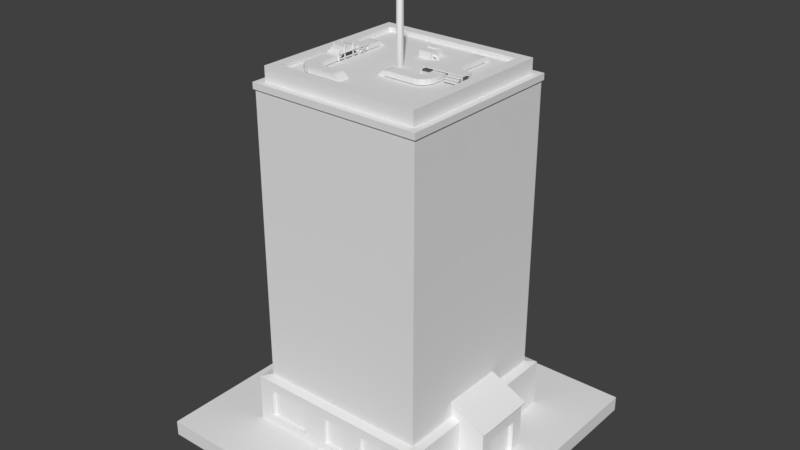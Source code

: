 # Source: Building_Office_Headquarters.blend  (saved by Blender 2.78.0; exported with 4.5.12 LTS)
import bpy
from mathutils import Matrix  # noqa: F401  (used for matrix-valued properties, if any)

bpy.ops.wm.read_factory_settings(use_empty=True)
scene = bpy.context.scene
scene.name = 'Scene'

# ---- collections
col_collection_1 = bpy.data.collections.new('Collection 1'); scene.collection.children.link(col_collection_1)

# ---- materials (node trees are filled in below, after node groups)
mat_concrete_01 = bpy.data.materials.new('Concrete_01')
mat_concrete_01.alpha_threshold = 0.0
mat_concrete_01.use_transparent_shadow = False
mat_concrete_01.roughness = 0.5
mat_duct_01 = bpy.data.materials.new('Duct_01')
mat_duct_01.alpha_threshold = 0.0
mat_duct_01.use_transparent_shadow = False
mat_duct_01.roughness = 0.5
mat_window_clean = bpy.data.materials.new('Window_Clean')
mat_window_clean.alpha_threshold = 0.0
mat_window_clean.use_transparent_shadow = False
mat_window_clean.roughness = 0.5
mat_roof_red = bpy.data.materials.new('Roof_Red')
mat_roof_red.alpha_threshold = 0.0
mat_roof_red.use_transparent_shadow = False
mat_roof_red.roughness = 0.5
mat_marble = bpy.data.materials.new('Marble')
mat_marble.alpha_threshold = 0.0
mat_marble.use_transparent_shadow = False
mat_marble.roughness = 0.5
mat_black_01 = bpy.data.materials.new('Black_01')
mat_black_01.alpha_threshold = 0.0
mat_black_01.use_transparent_shadow = False
mat_black_01.roughness = 0.5
mat_door_01 = bpy.data.materials.new('Door_01')
mat_door_01.alpha_threshold = 0.0
mat_door_01.use_transparent_shadow = False
mat_door_01.roughness = 0.5
mat_grey_01 = bpy.data.materials.new('Grey_01')
mat_grey_01.alpha_threshold = 0.0
mat_grey_01.use_transparent_shadow = False
mat_grey_01.roughness = 0.5
mat_grey_02 = bpy.data.materials.new('Grey_02')
mat_grey_02.alpha_threshold = 0.0
mat_grey_02.use_transparent_shadow = False
mat_grey_02.roughness = 0.5
mat_grey_03 = bpy.data.materials.new('Grey_03')
mat_grey_03.alpha_threshold = 0.0
mat_grey_03.use_transparent_shadow = False
mat_grey_03.roughness = 0.5

# ---- material node trees

# ---- world
world_world = bpy.data.worlds.new('World'); scene.world = world_world
world_world.color = (0.05088, 0.05088, 0.05088)
world_world.use_sun_shadow = False
world_world.sun_shadow_jitter_overblur = 0.0
world_world.cycles.sampling_method = 'MANUAL'

# ---- meshes
me_plane_001 = bpy.data.meshes.new('Plane.001')
me_plane_001.from_pydata([(-1.0, -1.0, 0.0), (1.0, -1.0, 0.0), (-1.0, 1.0, 0.0), (1.0, 1.0, 0.0), (-1.0, 1.0, -0.1), (-1.0, -1.0, -0.1), (1.0, -1.0, -0.1), (1.0, 1.0, -0.1)], [], [(0, 1, 3, 2), (2, 4, 5, 0), (3, 7, 4, 2), (0, 5, 6, 1), (1, 6, 7, 3)])
me_plane_001.materials.append(mat_concrete_01)
me_plane_001.use_remesh_preserve_volume = False
me_plane_001.use_remesh_preserve_attributes = False
me_plane_001.use_mirror_vertex_groups = False
me_plane_001.update()
me_cube_008 = bpy.data.meshes.new('Cube.008')
me_cube_008.from_pydata([(-1.117, -6.259, -1.526), (-1.117, -6.259, -0.5866), (-1.117, 6.259, -1.526), (-1.117, 6.259, -0.5866), (1.117, -6.259, -1.526), (1.117, -6.259, -0.5866), (1.117, 6.259, -1.526), (1.117, 6.259, -0.5866), (-1.117, 7.249, -0.9843), (-1.117, 6.76, -1.786), (1.117, 6.76, -1.786), (1.117, 7.249, -0.9843), (-1.117, 8.193, -2.07), (-1.117, 7.282, -2.296), (1.117, 7.282, -2.296), (1.117, 8.193, -2.07), (1.117, 6.754, -0.6793), (-1.117, 6.754, -0.6793), (-1.117, 6.509, -1.55), (1.117, 6.509, -1.55), (1.117, 7.613, -1.295), (-1.117, 7.613, -1.295), (-1.117, 6.961, -1.875), (1.117, 6.961, -1.875), (-1.135, -6.398, -1.526), (-1.135, -6.398, -0.5866), (0.4445, -7.977, -0.5866), (0.4445, -7.977, -1.526), (-1.248, -6.498, -1.526), (-1.248, -6.498, -0.5866), (-1.248, -8.731, -0.5866), (-1.248, -8.731, -1.526), (-6.605, -6.498, -1.526), (-6.605, -6.498, -0.5866), (-6.605, -8.731, -0.5866), (-6.605, -8.731, -1.526), (-1.126, -6.328, -1.526), (-1.126, -6.328, -0.5866), (0.8997, -7.225, -1.526), (0.8997, -7.225, -0.5866), (-1.191, -6.448, -0.5866), (-0.3375, -8.558, -0.5866), (-0.3375, -8.558, -1.526), (-1.191, -6.448, -1.526), (-7.432, -6.498, -1.873), (-7.973, -6.498, -1.106), (-7.973, -8.731, -1.106), (-7.432, -8.731, -1.873), (-8.9, -8.731, -2.042), (-8.237, -8.731, -2.707), (-8.237, -6.498, -2.707), (-8.9, -6.498, -2.042), (-7.018, -8.731, -1.533), (-7.018, -6.498, -1.533), (-7.289, -6.498, -0.6804), (-7.289, -8.731, -0.6804), (-7.729, -6.498, -2.286), (-8.315, -6.498, -1.557), (-7.729, -8.731, -2.286), (-8.315, -8.731, -1.557), (-17.21, -13.03, -1.526), (-17.21, -13.03, -0.5866), (-12.29, -13.03, -1.526), (-12.29, -13.03, -0.5866), (-17.21, -15.26, -1.526), (-17.21, -15.26, -0.5866), (-12.29, -15.26, -1.526), (-12.29, -15.26, -0.5866), (-11.3, -13.03, -0.9843), (-11.79, -13.03, -1.786), (-11.79, -15.26, -1.786), (-11.3, -15.26, -0.9843), (-10.36, -13.03, -2.07), (-11.27, -13.03, -2.296), (-11.27, -15.26, -2.296), (-10.36, -15.26, -2.07), (-11.8, -15.26, -0.6793), (-11.8, -13.03, -0.6793), (-12.04, -13.03, -1.55), (-12.04, -15.26, -1.55), (-10.94, -15.26, -1.295), (-10.94, -13.03, -1.295), (-11.59, -13.03, -1.875), (-11.59, -15.26, -1.875), (-17.35, -13.01, -1.526), (-17.35, -13.01, -0.5866), (-18.93, -14.59, -0.5866), (-18.93, -14.59, -1.526), (-17.45, -12.9, -1.526), (-17.45, -12.9, -0.5866), (-19.69, -12.9, -0.5866), (-19.69, -12.9, -1.526), (-17.45, 1.558, -1.526), (-17.45, 1.558, -0.5866), (-19.69, 1.558, -0.5866), (-19.69, 1.558, -1.526), (-17.28, -13.02, -1.526), (-17.28, -13.02, -0.5866), (-18.18, -15.05, -1.526), (-18.18, -15.05, -0.5866), (-17.4, -12.96, -0.5866), (-19.51, -13.81, -0.5866), (-19.51, -13.81, -1.526), (-17.4, -12.96, -1.526), (-17.45, 2.385, -1.873), (-17.45, 2.926, -1.106), (-19.69, 2.926, -1.106), (-19.69, 2.385, -1.873), (-19.69, 3.853, -2.042), (-19.69, 3.19, -2.707), (-17.45, 3.19, -2.707), (-17.45, 3.853, -2.042), (-19.69, 1.971, -1.533), (-17.45, 1.971, -1.533), (-17.45, 2.242, -0.6804), (-19.69, 2.242, -0.6804), (-17.45, 2.682, -2.286), (-17.45, 3.268, -1.557), (-19.69, 2.682, -2.286), (-19.69, 3.268, -1.557), (-19.69, -7.823, -1.321), (-19.69, -3.392, -1.266), (-17.45, -3.392, -1.266), (-17.45, -7.823, -1.321), (-17.45, -3.163, -0.3556), (-17.45, -8.076, -0.4163), (-19.69, -3.163, -0.3556), (-19.69, -8.076, -0.4163), (-19.69, -6.996, -0.7121), (-19.69, -6.482, -0.5382), (-19.69, -4.884, -0.5382), (-19.69, -4.19, -0.7134), (-17.45, -4.19, -0.7134), (-17.45, -4.884, -0.5382), (-17.45, -6.482, -0.5382), (-17.45, -6.996, -0.7121), (-17.45, -3.946, 0.1933), (-17.45, -4.884, 0.4009), (-17.45, -6.482, 0.4009), (-17.45, -7.37, 0.149), (-19.69, -3.946, 0.1933), (-19.69, -4.884, 0.4009), (-19.69, -6.482, 0.4009), (-19.69, -7.37, 0.149), (-17.45, -8.565, -1.526), (-17.45, -8.565, -0.5866), (-19.69, -8.565, -0.5866), (-19.69, -8.565, -1.526), (-19.69, -2.486, -1.526), (-17.45, -2.486, -1.526), (-17.45, -2.486, -0.5866), (-19.69, -2.486, -0.5866)], [], [(0, 1, 3, 2), (17, 16, 11, 8), (6, 7, 5, 4), (37, 36, 24, 25), (7, 3, 1, 5), (21, 20, 15, 12), (18, 17, 8, 9), (16, 19, 10, 11), (55, 54, 45, 46), (22, 21, 12, 13), (20, 23, 14, 15), (54, 53, 44, 45), (7, 6, 19, 16), (2, 3, 17, 18), (3, 7, 16, 17), (57, 56, 50, 51), (11, 10, 23, 20), (9, 8, 21, 22), (8, 11, 20, 21), (41, 40, 29, 30), (39, 37, 25, 26), (38, 39, 26, 27), (42, 41, 30, 31), (40, 43, 28, 29), (29, 28, 32, 33), (30, 29, 33, 34), (31, 30, 34, 35), (4, 5, 39, 38), (5, 1, 37, 39), (1, 0, 36, 37), (25, 24, 43, 40), (27, 26, 41, 42), (26, 25, 40, 41), (52, 55, 46, 47), (58, 59, 48, 49), (59, 57, 51, 48), (35, 34, 55, 52), (33, 32, 53, 54), (34, 33, 54, 55), (46, 45, 57, 59), (47, 46, 59, 58), (45, 44, 56, 57), (60, 61, 63, 62), (77, 76, 71, 68), (66, 67, 65, 64), (97, 96, 84, 85), (67, 63, 61, 65), (81, 80, 75, 72), (78, 77, 68, 69), (76, 79, 70, 71), (115, 114, 105, 106), (82, 81, 72, 73), (80, 83, 74, 75), (114, 113, 104, 105), (67, 66, 79, 76), (62, 63, 77, 78), (63, 67, 76, 77), (117, 116, 110, 111), (71, 70, 83, 80), (69, 68, 81, 82), (68, 71, 80, 81), (101, 100, 89, 90), (99, 97, 85, 86), (98, 99, 86, 87), (102, 101, 90, 91), (100, 103, 88, 89), (150, 149, 92, 93), (151, 150, 93, 94), (148, 151, 94, 95), (64, 65, 99, 98), (65, 61, 97, 99), (61, 60, 96, 97), (85, 84, 103, 100), (87, 86, 101, 102), (86, 85, 100, 101), (112, 115, 106, 107), (118, 119, 108, 109), (119, 117, 111, 108), (95, 94, 115, 112), (93, 92, 113, 114), (94, 93, 114, 115), (106, 105, 117, 119), (107, 106, 119, 118), (105, 104, 116, 117), (147, 146, 127, 120), (131, 140, 126, 121), (146, 145, 125, 127), (140, 136, 124, 126), (145, 144, 123, 125), (136, 132, 122, 124), (125, 123, 135, 139), (139, 135, 134, 138), (138, 134, 133, 137), (137, 133, 132, 136), (127, 125, 139, 143), (143, 139, 138, 142), (142, 138, 137, 141), (141, 137, 136, 140), (120, 127, 143, 128), (128, 143, 142, 129), (129, 142, 141, 130), (130, 141, 140, 131), (89, 88, 144, 145), (90, 89, 145, 146), (91, 90, 146, 147), (121, 126, 151, 148), (126, 124, 150, 151), (124, 122, 149, 150)])
me_cube_008.materials.append(mat_duct_01)
me_cube_008.use_remesh_preserve_volume = False
me_cube_008.use_remesh_preserve_attributes = False
me_cube_008.use_mirror_vertex_groups = False
me_cube_008.update()
me_plane = bpy.data.meshes.new('Plane')
me_plane.from_pydata([(0.3303, 1.042, 0.08772), (0.3303, 1.042, 0.1065), (0.3303, 1.117, 0.08772), (0.3303, 1.117, 0.1065), (0.9014, 1.042, 0.08772), (0.9014, 1.042, 0.1065), (0.9014, 1.117, 0.08772), (0.9014, 1.117, 0.1065), (0.9468, -0.3638, 0.7693), (1.436, -0.3638, 0.5437), (0.9468, 0.3638, 0.7693), (1.436, 0.3638, 0.5437), (0.9589, 0.3638, 0.7956), (0.9589, -0.3638, 0.7956), (1.448, -0.3638, 0.5699), (1.448, 0.3638, 0.5699), (-0.9309, -0.9309, 4.0), (0.9309, -0.9309, 4.0), (1.0, 1.0, 0.5809), (1.0, -1.0, 0.5809), (-1.0, -1.0, 0.5809), (-1.103, -1.103, 0.0), (1.103, -1.103, 0.0), (1.103, 1.103, 0.0), (1.103, -1.103, 0.5576), (-1.103, 1.103, 0.5576), (1.103, 1.103, 0.5576), (-0.9309, 0.9309, 4.0), (0.9309, 0.9309, 4.0), (-1.0, 1.0, 0.5809), (-1.103, 1.103, 0.0), (1.103, -0.3481, 0.0), (1.103, 0.3481, 0.0), (-1.103, -1.103, 0.5576), (1.103, 0.3481, 0.5576), (1.103, -0.3481, 0.5576), (1.407, -0.3481, 0.0), (1.407, 0.3481, 0.0), (1.407, 0.3481, 0.5576), (-1.0, -1.0, 0.9401), (-1.0, -1.0, 1.323), (-1.0, -1.0, 1.705), (-1.0, -1.0, 2.088), (-1.0, -1.0, 2.47), (-1.0, -1.0, 2.853), (-1.0, -1.0, 3.235), (-1.0, -1.0, 3.618), (1.0, -1.0, 3.618), (1.0, -1.0, 3.235), (1.0, -1.0, 2.853), (1.0, -1.0, 2.47), (1.0, -1.0, 2.088), (1.0, -1.0, 1.705), (1.0, -1.0, 1.323), (1.0, -1.0, 0.9401), (-1.0, 1.0, 0.9401), (-1.0, 1.0, 1.323), (-1.0, 1.0, 1.705), (-1.0, 1.0, 2.088), (-1.0, 1.0, 2.47), (-1.0, 1.0, 2.853), (-1.0, 1.0, 3.235), (-1.0, 1.0, 3.618), (1.0, 1.0, 0.9401), (1.0, 1.0, 1.323), (1.0, 1.0, 1.705), (1.0, 1.0, 2.088), (1.0, 1.0, 2.47), (1.0, 1.0, 2.853), (1.0, 1.0, 3.235), (1.0, 1.0, 3.618), (-1.0, -1.0, 0.9601), (1.0, -1.0, 0.9601), (-1.0, 1.0, 0.9601), (1.0, 1.0, 0.9601), (-1.0, -1.0, 1.343), (1.0, -1.0, 1.343), (-1.0, 1.0, 1.343), (1.0, 1.0, 1.343), (-1.0, -1.0, 1.725), (1.0, -1.0, 1.725), (-1.0, 1.0, 1.725), (1.0, 1.0, 1.725), (-1.0, -1.0, 2.108), (1.0, -1.0, 2.108), (-1.0, 1.0, 2.108), (1.0, 1.0, 2.108), (-1.0, -1.0, 2.49), (1.0, -1.0, 2.49), (-1.0, 1.0, 2.49), (1.0, 1.0, 2.49), (-1.0, -1.0, 2.873), (1.0, -1.0, 2.873), (-1.0, 1.0, 2.873), (1.0, 1.0, 2.873), (-1.0, -1.0, 3.255), (1.0, -1.0, 3.255), (-1.0, 1.0, 3.255), (1.0, 1.0, 3.255), (-1.0, -1.0, 3.638), (-1.0, 1.0, 3.638), (1.0, 1.0, 3.638), (1.0, -1.0, 3.638), (-1.0, -1.0, 3.928), (-1.0, 1.0, 3.928), (1.0, 1.0, 3.928), (1.0, -1.0, 3.928), (-1.018, -1.018, 4.001), (1.018, -1.018, 4.001), (-1.018, -1.018, 3.928), (-1.018, 1.018, 3.928), (-1.018, 1.018, 4.001), (1.018, 1.018, 4.001), (1.018, 1.018, 3.928), (1.018, -1.018, 3.928), (-0.9309, -0.9309, 4.164), (0.9309, -0.9309, 4.164), (0.9309, 0.9309, 4.164), (-0.9309, 0.9309, 4.164), (-0.8112, -0.8112, 4.164), (0.8112, -0.8112, 4.164), (0.8112, 0.8112, 4.164), (-0.8112, 0.8112, 4.164), (-0.8112, -0.8112, 4.114), (0.8112, -0.8112, 4.114), (0.8112, 0.8112, 4.114), (-0.8112, 0.8112, 4.114), (-0.02562, -0.02562, 4.114), (0.02562, -0.02562, 4.114), (0.02562, 0.02562, 4.114), (-0.02562, 0.02562, 4.114), (-0.02562, -0.02562, 4.923), (0.02562, -0.02562, 4.923), (0.02562, 0.02562, 4.923), (-0.02562, 0.02562, 4.923), (1.0, 0.3481, 0.5809), (1.0, -0.3481, 0.5809), (1.0, 0.3481, 0.9401), (1.0, -0.3481, 0.9401), (1.407, -0.3481, 0.5576), (1.103, 0.3481, 0.6982), (1.103, -0.3481, 0.6982), (1.0, 0.3481, 0.7641), (1.0, -0.3481, 0.7641), (1.407, -0.2083, 0.0), (1.407, 0.2083, 0.0), (1.407, 0.2083, 0.3766), (1.407, -0.2083, 0.3766), (1.356, -0.2083, 0.0), (1.356, 0.2083, 0.0), (1.356, 0.2083, 0.3766), (1.356, -0.2083, 0.3766), (-0.9211, 1.103, 0.1027), (-0.424, 1.103, 0.1027), (-0.424, 1.103, 0.4434), (-0.9211, 1.103, 0.4434), (-0.1377, 1.103, 0.1027), (0.1313, 1.103, 0.1027), (0.1313, 1.103, 0.4434), (-0.1377, 1.103, 0.4434), (0.3687, 1.103, 0.1027), (0.8657, 1.103, 0.1027), (0.8657, 1.103, 0.4434), (0.3687, 1.103, 0.4434), (-0.9211, -1.103, 0.1027), (-0.424, -1.103, 0.1027), (-0.424, -1.103, 0.4434), (-0.9211, -1.103, 0.4434), (-0.1377, -1.103, 0.1027), (0.1313, -1.103, 0.1027), (0.1313, -1.103, 0.4434), (-0.1377, -1.103, 0.4434), (0.3687, -1.103, 0.1027), (0.8657, -1.103, 0.1027), (0.8657, -1.103, 0.4434), (0.3687, -1.103, 0.4434), (-0.1377, 1.103, 0.1027), (0.1313, 1.103, 0.4434), (-0.1377, 1.103, 0.4434), (-0.9211, 1.059, 0.1027), (-0.424, 1.059, 0.1027), (-0.424, 1.059, 0.4434), (-0.9211, 1.059, 0.4434), (0.3687, 1.059, 0.1027), (0.8657, 1.059, 0.1027), (0.8657, 1.059, 0.4434), (0.3687, 1.059, 0.4434), (-0.1377, 1.059, 0.1027), (0.1313, 1.059, 0.1027), (0.1313, 1.059, 0.4434), (-0.1377, 1.059, 0.4434), (-0.9211, -1.059, 0.4434), (-0.9211, -1.059, 0.1027), (-0.424, -1.059, 0.4434), (-0.424, -1.059, 0.1027), (-0.1377, -1.059, 0.1027), (0.1313, -1.059, 0.1027), (0.1313, -1.059, 0.4434), (-0.1377, -1.059, 0.4434), (0.3687, -1.059, 0.1027), (0.8657, -1.059, 0.1027), (0.8657, -1.059, 0.4434), (0.3687, -1.059, 0.4434), (0.3303, -1.042, 0.08772), (0.3303, -1.042, 0.1065), (0.3303, -1.117, 0.08772), (0.3303, -1.117, 0.1065), (0.9014, -1.042, 0.08772), (0.9014, -1.042, 0.1065), (0.9014, -1.117, 0.08772), (0.9014, -1.117, 0.1065), (-0.9605, -1.042, 0.08772), (-0.9605, -1.042, 0.1065), (-0.9605, -1.117, 0.08772), (-0.9605, -1.117, 0.1065), (-0.3893, -1.042, 0.08772), (-0.3893, -1.042, 0.1065), (-0.3893, -1.117, 0.08772), (-0.3893, -1.117, 0.1065), (-0.1664, -1.041, 0.08761), (-0.1664, -1.041, 0.1066), (-0.1664, -1.118, 0.08761), (-0.1664, -1.118, 0.1066), (0.1588, -1.041, 0.08761), (0.1588, -1.041, 0.1066), (0.1588, -1.118, 0.08761), (0.1588, -1.118, 0.1066), (-0.9605, 1.042, 0.08772), (-0.9605, 1.042, 0.1065), (-0.9605, 1.117, 0.08772), (-0.9605, 1.117, 0.1065), (-0.3893, 1.042, 0.08772), (-0.3893, 1.042, 0.1065), (-0.3893, 1.117, 0.08772), (-0.3893, 1.117, 0.1065), (-0.1664, 1.041, 0.08761), (-0.1664, 1.041, 0.1066), (-0.1664, 1.118, 0.08761), (-0.1664, 1.118, 0.1066), (0.1588, 1.041, 0.08761), (0.1588, 1.041, 0.1066), (0.1588, 1.118, 0.08761), (0.1588, 1.118, 0.1066)], [], [(0, 1, 3, 2), (2, 3, 7, 6), (6, 7, 5, 4), (2, 6, 4, 0), (7, 3, 1, 5), (13, 14, 15, 12), (9, 11, 15, 14), (11, 10, 12, 15), (8, 9, 14, 13), (104, 103, 109, 110), (28, 17, 108, 112), (29, 18, 26, 25), (21, 164, 167, 166, 165, 168, 171, 170, 169, 172, 175, 174, 173, 22, 24, 33), (23, 30, 152, 153, 176, 157), (32, 23, 26, 34), (19, 20, 33, 24), (20, 29, 25, 33), (22, 31, 35, 24), (32, 34, 38, 37), (30, 21, 33, 25), (105, 104, 110, 113), (106, 105, 113, 114), (17, 28, 117, 116), (135, 136, 143, 142), (35, 31, 36, 139), (19, 136, 138, 54), (72, 74, 64, 53), (76, 78, 65, 52), (80, 82, 66, 51), (84, 86, 67, 50), (88, 90, 68, 49), (92, 94, 69, 48), (96, 98, 70, 47), (29, 20, 39, 55), (73, 71, 40, 56), (77, 75, 41, 57), (81, 79, 42, 58), (85, 83, 43, 59), (89, 87, 44, 60), (93, 91, 45, 61), (97, 95, 46, 62), (20, 19, 54, 39), (71, 72, 53, 40), (75, 76, 52, 41), (79, 80, 51, 42), (83, 84, 50, 43), (87, 88, 49, 44), (91, 92, 48, 45), (95, 96, 47, 46), (18, 29, 55, 63), (74, 73, 56, 64), (78, 77, 57, 65), (82, 81, 58, 66), (86, 85, 59, 67), (90, 89, 60, 68), (94, 93, 61, 69), (98, 97, 62, 70), (63, 55, 73, 74), (39, 54, 72, 71), (55, 39, 71, 73), (54, 138, 137, 63, 74, 72), (64, 56, 77, 78), (40, 53, 76, 75), (56, 40, 75, 77), (53, 64, 78, 76), (65, 57, 81, 82), (41, 52, 80, 79), (57, 41, 79, 81), (52, 65, 82, 80), (66, 58, 85, 86), (42, 51, 84, 83), (58, 42, 83, 85), (51, 66, 86, 84), (67, 59, 89, 90), (43, 50, 88, 87), (59, 43, 87, 89), (50, 67, 90, 88), (68, 60, 93, 94), (44, 49, 92, 91), (60, 44, 91, 93), (49, 68, 94, 92), (69, 61, 97, 98), (45, 48, 96, 95), (61, 45, 95, 97), (48, 69, 98, 96), (47, 70, 101, 102), (62, 46, 99, 100), (46, 47, 102, 99), (70, 62, 100, 101), (102, 101, 105, 106), (100, 99, 103, 104), (99, 102, 106, 103), (101, 100, 104, 105), (113, 110, 111, 112), (109, 114, 108, 107), (110, 109, 107, 111), (114, 113, 112, 108), (17, 16, 107, 108), (27, 28, 112, 111), (103, 106, 114, 109), (16, 27, 111, 107), (118, 115, 119, 122), (16, 17, 116, 115), (28, 27, 118, 117), (27, 16, 115, 118), (120, 121, 125, 124), (115, 116, 120, 119), (116, 117, 121, 120), (117, 118, 122, 121), (126, 123, 127, 130), (121, 122, 126, 125), (122, 119, 123, 126), (119, 120, 124, 123), (127, 128, 132, 131), (123, 124, 128, 127), (124, 125, 129, 128), (125, 126, 130, 129), (131, 132, 133, 134), (128, 129, 133, 132), (129, 130, 134, 133), (130, 127, 131, 134), (137, 135, 18, 63), (138, 136, 135, 137), (18, 135, 34, 26), (19, 24, 35, 136), (136, 35, 141, 143), (34, 135, 142, 140), (35, 139, 141), (38, 34, 140), (8, 10, 11, 9), (147, 144, 148, 151), (38, 139, 147, 146), (37, 38, 146, 145), (139, 36, 144, 147), (148, 149, 150, 151), (145, 146, 150, 149), (146, 147, 151, 150), (157, 177, 178, 176, 153, 154, 155, 152, 30, 25, 26, 23, 161, 162, 163, 160), (154, 153, 180, 181), (161, 23, 157, 160), (160, 163, 186, 183), (22, 173, 172, 169, 168, 165, 164, 21), (169, 170, 197, 196), (167, 164, 192, 191), (172, 173, 200, 199), (178, 177, 189, 190), (183, 186, 185, 184), (179, 182, 181, 180), (187, 190, 189, 188), (161, 160, 183, 184), (176, 178, 190, 187), (155, 154, 181, 182), (162, 161, 184, 185), (177, 157, 188, 189), (157, 176, 187, 188), (152, 155, 182, 179), (163, 162, 185, 186), (153, 152, 179, 180), (192, 194, 193, 191), (195, 196, 197, 198), (199, 200, 201, 202), (173, 174, 201, 200), (166, 167, 191, 193), (170, 171, 198, 197), (174, 175, 202, 201), (165, 166, 193, 194), (171, 168, 195, 198), (168, 169, 196, 195), (175, 172, 199, 202), (164, 165, 194, 192), (203, 205, 206, 204), (205, 209, 210, 206), (209, 207, 208, 210), (205, 203, 207, 209), (210, 208, 204, 206), (211, 213, 214, 212), (213, 217, 218, 214), (217, 215, 216, 218), (213, 211, 215, 217), (218, 216, 212, 214), (219, 221, 222, 220), (221, 225, 226, 222), (225, 223, 224, 226), (221, 219, 223, 225), (226, 224, 220, 222), (227, 228, 230, 229), (229, 230, 234, 233), (233, 234, 232, 231), (229, 233, 231, 227), (234, 230, 228, 232), (235, 236, 238, 237), (237, 238, 242, 241), (241, 242, 240, 239), (237, 241, 239, 235), (242, 238, 236, 240)])
me_plane.polygons.foreach_set('use_smooth', [0, 0, 0, 0, 0, 0, 0, 0, 0, 0, 0, 0, 0, 0, 0, 0, 0, 0, 0, 0, 0, 0, 0, 0, 0, 0, 0, 0, 0, 0, 0, 0, 0, 0, 0, 0, 0, 0, 0, 0, 0, 0, 0, 0, 0, 0, 0, 0, 0, 0, 0, 0, 0, 0, 0, 0, 0, 0, 0, 0, 0, 0, 0, 0, 0, 0, 0, 0, 0, 0, 0, 0, 0, 0, 0, 0, 0, 0, 0, 0, 0, 0, 0, 0, 0, 0, 0, 0, 0, 0, 0, 0, 0, 0, 0, 0, 0, 0, 0, 0, 0, 0, 0, 0, 0, 0, 0, 0, 0, 0, 0, 0, 0, 1, 0, 0, 0, 1, 1, 1, 1, 0, 0, 0, 0, 0, 0, 0, 0, 0, 0, 0, 0, 0, 0, 0, 0, 0, 0, 0, 0, 0, 0, 0, 0, 0, 0, 0, 0, 0, 0, 0, 0, 0, 0, 0, 0, 0, 0, 0, 0, 0, 0, 0, 0, 0, 0, 0, 0, 0, 0, 0, 0, 0, 0, 0, 0, 0, 0, 0, 0, 0, 0, 0, 0, 0, 0, 0, 0, 0, 0, 0, 0, 0, 0])
me_plane.polygons.foreach_set('material_index', [5, 5, 5, 5, 5, 1, 1, 1, 1, 2, 2, 2, 2, 2, 2, 2, 2, 2, 2, 2, 2, 2, 2, 0, 2, 0, 0, 0, 0, 0, 0, 0, 0, 0, 0, 0, 0, 0, 0, 0, 0, 0, 0, 0, 0, 0, 0, 0, 0, 0, 0, 0, 0, 0, 0, 0, 0, 3, 3, 3, 3, 3, 3, 3, 3, 3, 3, 3, 3, 3, 3, 3, 3, 3, 3, 3, 3, 3, 3, 3, 3, 3, 3, 3, 3, 3, 3, 3, 3, 0, 0, 0, 0, 2, 2, 2, 2, 2, 2, 2, 2, 2, 2, 2, 2, 2, 2, 2, 2, 2, 2, 2, 2, 3, 2, 2, 2, 3, 3, 3, 3, 0, 0, 2, 2, 2, 2, 2, 2, 1, 2, 2, 2, 2, 4, 2, 2, 2, 2, 2, 2, 2, 2, 2, 2, 2, 0, 0, 0, 2, 2, 2, 2, 2, 2, 2, 2, 2, 0, 0, 0, 2, 2, 2, 2, 2, 2, 2, 2, 2, 5, 5, 5, 5, 5, 5, 5, 5, 5, 5, 5, 5, 5, 5, 5, 5, 5, 5, 5, 5, 5, 5, 5, 5, 5])
_uv = me_plane.uv_layers.new(name='UVMap')
_uv.uv.foreach_set('vector', [0.0, 0.0, 0.0, 0.0, 0.0, 0.0, 0.0, 0.0, 0.0, 0.0, 0.0, 0.0, 0.0, 0.0, 0.0, 0.0, 0.0, 0.0, 0.0, 0.0, 0.0, 0.0, 0.0, 0.0, 0.0, 0.0, 0.0, 0.0, 0.0, 0.0, 0.0, 0.0, 0.0, 0.0, 0.0, 0.0, 0.0, 0.0, 0.0, 0.0, 0.9516, 0.8094, 0.8869, 0.8094, 0.8869, 0.7157, 0.9516, 0.7157, 0.9501, 0.8094, 0.9501, 0.9031, 0.9467, 0.9031, 0.9467, 0.8094, 0.932, 0.2785, 0.932, 0.209, 0.9358, 0.209, 0.9358, 0.2785, 0.932, 0.209, 0.932, 0.2785, 0.9282, 0.2785, 0.9282, 0.209, 0.551, 0.696, 0.551, 0.9537, 0.5487, 0.956, 0.5487, 0.6936, 0.56, 0.4425, 0.56, 0.6824, 0.5487, 0.6936, 0.5487, 0.4313, 0.5353, 0.4446, 0.2745, 0.4446, 0.2609, 0.4313, 0.5487, 0.4313, 0.9596, 0.4313, 0.9462, 0.4548, 0.9018, 0.4548, 0.9018, 0.5188, 0.9462, 0.5188, 0.9462, 0.5557, 0.9018, 0.5557, 0.9018, 0.5904, 0.9462, 0.5904, 0.9462, 0.621, 0.9018, 0.621, 0.9018, 0.685, 0.9462, 0.685, 0.9596, 0.7157, 0.8869, 0.7157, 0.8869, 0.4313, 0.8869, 0.7157, 0.8869, 1.0, 0.8735, 0.9765, 0.8735, 0.9125, 0.8735, 0.8756, 0.8735, 0.8409, 0.8555, 0.209, 0.8555, 0.3064, 0.7828, 0.3064, 0.7828, 0.209, 0.2745, 0.7023, 0.5353, 0.7023, 0.5487, 0.7157, 0.2609, 0.7157, 0.5353, 0.7023, 0.5353, 0.4446, 0.5487, 0.4313, 0.5487, 0.7157, 0.7828, 0.4037, 0.7828, 0.3064, 0.8555, 0.3064, 0.8555, 0.4037, 0.01349, 0.961, 0.01349, 0.8892, 0.05314, 0.8892, 0.05314, 0.961, 0.8869, 0.4313, 0.8869, 0.7157, 0.8141, 0.7157, 0.8141, 0.4313, 0.811, 0.696, 0.551, 0.696, 0.5487, 0.6936, 0.8133, 0.6936, 0.811, 0.9537, 0.811, 0.696, 0.8133, 0.6936, 0.8133, 0.956, 0.981, 0.4313, 0.981, 0.6712, 0.9596, 0.6712, 0.9596, 0.4313, 0.9455, 0.2988, 0.9455, 0.3885, 0.9216, 0.3885, 0.9216, 0.2988, 0.9265, 0.836, 0.9265, 0.9078, 0.8869, 0.9078, 0.8869, 0.836, 0.2609, 0.8626, 0.1759, 0.8626, 0.1759, 0.8163, 0.2609, 0.8163, 0.2609, 0.8137, 3.11e-08, 0.8137, 1.555e-08, 0.767, 0.2609, 0.767, 0.2609, 0.7644, 1.555e-08, 0.7644, 1.555e-08, 0.7177, 0.2609, 0.7177, 0.2609, 0.7152, 1.555e-08, 0.7152, 1.555e-08, 0.6685, 0.2609, 0.6685, 0.2609, 0.6659, 1.555e-08, 0.6659, 1.555e-08, 0.6192, 0.2609, 0.6192, 0.2609, 0.6166, 1.555e-08, 0.6166, 0.0, 0.5699, 0.2609, 0.5699, 0.2609, 0.5673, 0.0, 0.5673, 0.0, 0.5206, 0.2609, 0.5206, 0.2609, 0.518, 0.0, 0.518, 0.0, 0.4713, 0.2609, 0.4713, 0.7828, 0.4313, 0.5218, 0.4313, 0.5218, 0.385, 0.7828, 0.385, 0.7828, 0.3824, 0.5218, 0.3824, 0.5218, 0.3357, 0.7828, 0.3357, 0.7828, 0.3332, 0.5218, 0.3332, 0.5218, 0.2865, 0.7828, 0.2865, 0.7828, 0.2839, 0.5218, 0.2839, 0.5218, 0.2372, 0.7828, 0.2372, 0.7828, 0.2346, 0.5218, 0.2346, 0.5218, 0.1879, 0.7828, 0.1879, 0.7828, 0.1853, 0.5218, 0.1853, 0.5218, 0.1386, 0.7828, 0.1386, 0.7828, 0.136, 0.5218, 0.136, 0.5218, 0.08933, 0.7828, 0.08933, 0.7828, 0.08675, 0.5218, 0.08675, 0.5218, 0.04005, 0.7828, 0.04005, 0.2609, 0.4313, 1.555e-07, 0.4313, 1.4e-07, 0.385, 0.2609, 0.385, 0.2609, 0.3824, 1.4e-07, 0.3824, 1.244e-07, 0.3357, 0.2609, 0.3357, 0.2609, 0.3332, 1.244e-07, 0.3332, 9.331e-08, 0.2865, 0.2609, 0.2865, 0.2609, 0.2839, 9.331e-08, 0.2839, 7.776e-08, 0.2372, 0.2609, 0.2372, 0.2609, 0.2346, 7.776e-08, 0.2346, 6.221e-08, 0.1879, 0.2609, 0.1879, 0.2609, 0.1853, 6.221e-08, 0.1853, 4.666e-08, 0.1386, 0.2609, 0.1386, 0.2609, 0.136, 4.666e-08, 0.136, 3.11e-08, 0.08933, 0.2609, 0.08933, 0.2609, 0.08675, 3.11e-08, 0.08675, 1.555e-08, 0.04005, 0.2609, 0.04005, 0.5218, 0.4313, 0.2609, 0.4313, 0.2609, 0.385, 0.5218, 0.385, 0.5218, 0.3824, 0.2609, 0.3824, 0.2609, 0.3357, 0.5218, 0.3357, 0.5218, 0.3332, 0.2609, 0.3332, 0.2609, 0.2865, 0.5218, 0.2865, 0.5218, 0.2839, 0.2609, 0.2839, 0.2609, 0.2372, 0.5218, 0.2372, 0.5218, 0.2346, 0.2609, 0.2346, 0.2609, 0.1879, 0.5218, 0.1879, 0.5218, 0.1853, 0.2609, 0.1853, 0.2609, 0.1386, 0.5218, 0.1386, 0.5218, 0.136, 0.2609, 0.136, 0.2609, 0.08933, 0.5218, 0.08933, 0.5218, 0.08675, 0.2609, 0.08675, 0.2609, 0.04005, 0.5218, 0.04005, 0.5218, 0.385, 0.2609, 0.385, 0.2609, 0.3824, 0.5218, 0.3824, 0.2609, 0.385, 1.4e-07, 0.385, 1.4e-07, 0.3824, 0.2609, 0.3824, 0.7828, 0.385, 0.5218, 0.385, 0.5218, 0.3824, 0.7828, 0.3824, 0.2609, 0.8163, 0.1759, 0.8163, 0.08505, 0.8163, 3.11e-08, 0.8163, 3.11e-08, 0.8137, 0.2609, 0.8137, 0.5218, 0.3357, 0.2609, 0.3357, 0.2609, 0.3332, 0.5218, 0.3332, 0.2609, 0.3357, 1.244e-07, 0.3357, 1.244e-07, 0.3332, 0.2609, 0.3332, 0.7828, 0.3357, 0.5218, 0.3357, 0.5218, 0.3332, 0.7828, 0.3332, 0.2609, 0.767, 1.555e-08, 0.767, 1.555e-08, 0.7644, 0.2609, 0.7644, 0.5218, 0.2865, 0.2609, 0.2865, 0.2609, 0.2839, 0.5218, 0.2839, 0.2609, 0.2865, 9.331e-08, 0.2865, 9.331e-08, 0.2839, 0.2609, 0.2839, 0.7828, 0.2865, 0.5218, 0.2865, 0.5218, 0.2839, 0.7828, 0.2839, 0.2609, 0.7177, 1.555e-08, 0.7177, 1.555e-08, 0.7152, 0.2609, 0.7152, 0.5218, 0.2372, 0.2609, 0.2372, 0.2609, 0.2346, 0.5218, 0.2346, 0.2609, 0.2372, 7.776e-08, 0.2372, 7.776e-08, 0.2346, 0.2609, 0.2346, 0.7828, 0.2372, 0.5218, 0.2372, 0.5218, 0.2346, 0.7828, 0.2346, 0.2609, 0.6685, 1.555e-08, 0.6685, 1.555e-08, 0.6659, 0.2609, 0.6659, 0.5218, 0.1879, 0.2609, 0.1879, 0.2609, 0.1853, 0.5218, 0.1853, 0.2609, 0.1879, 6.221e-08, 0.1879, 6.221e-08, 0.1853, 0.2609, 0.1853, 0.7828, 0.1879, 0.5218, 0.1879, 0.5218, 0.1853, 0.7828, 0.1853, 0.2609, 0.6192, 1.555e-08, 0.6192, 1.555e-08, 0.6166, 0.2609, 0.6166, 0.5218, 0.1386, 0.2609, 0.1386, 0.2609, 0.136, 0.5218, 0.136, 0.2609, 0.1386, 4.666e-08, 0.1386, 4.666e-08, 0.136, 0.2609, 0.136, 0.7828, 0.1386, 0.5218, 0.1386, 0.5218, 0.136, 0.7828, 0.136, 0.2609, 0.5699, 0.0, 0.5699, 0.0, 0.5673, 0.2609, 0.5673, 0.5218, 0.08933, 0.2609, 0.08933, 0.2609, 0.08675, 0.5218, 0.08675, 0.2609, 0.08933, 3.11e-08, 0.08933, 3.11e-08, 0.08675, 0.2609, 0.08675, 0.7828, 0.08933, 0.5218, 0.08933, 0.5218, 0.08675, 0.7828, 0.08675, 0.2609, 0.5206, 0.0, 0.5206, 0.0, 0.518, 0.2609, 0.518, 0.2609, 0.4713, 0.0, 0.4713, 0.0, 0.4688, 0.2609, 0.4688, 0.7828, 0.04005, 0.5218, 0.04005, 0.5218, 0.03747, 0.7828, 0.03747, 0.2609, 0.04005, 1.555e-08, 0.04005, 1.555e-08, 0.03747, 0.2609, 0.03747, 0.5218, 0.04005, 0.2609, 0.04005, 0.2609, 0.03747, 0.5218, 0.03747, 0.2609, 0.4688, 0.0, 0.4688, 0.0, 0.4313, 0.2609, 0.4313, 0.7828, 0.03747, 0.5218, 0.03747, 0.5218, 0.0, 0.7828, 0.0, 0.2609, 0.03747, 1.555e-08, 0.03747, 0.0, 1.229e-07, 0.2609, 0.0, 0.5218, 0.03747, 0.2609, 0.03747, 0.2609, 1.229e-07, 0.5218, 0.0, 0.981, 0.6936, 0.981, 0.4313, 0.9905, 0.4313, 0.9905, 0.6936, 0.9825, 0.978, 0.9825, 0.7157, 0.992, 0.7157, 0.992, 0.978, 0.9825, 0.7157, 0.9825, 0.978, 0.973, 0.978, 0.973, 0.7157, 1.0, 0.4313, 1.0, 0.6936, 0.9905, 0.6936, 0.9905, 0.4313, 0.56, 0.6824, 0.8028, 0.6824, 0.8141, 0.6936, 0.5487, 0.6936, 0.8028, 0.4425, 0.56, 0.4425, 0.5487, 0.4313, 0.8141, 0.4313, 0.551, 0.9537, 0.811, 0.9537, 0.8133, 0.956, 0.5487, 0.956, 0.8028, 0.6824, 0.8028, 0.4425, 0.8141, 0.4313, 0.8141, 0.6936, 0.5037, 0.7157, 0.5037, 0.9556, 0.4881, 0.9401, 0.4881, 0.7311, 0.5037, 0.9556, 0.5037, 0.7157, 0.525, 0.7157, 0.525, 0.9556, 0.5464, 0.7157, 0.5464, 0.9556, 0.525, 0.9556, 0.525, 0.7157, 0.973, 0.7157, 0.973, 0.9556, 0.9516, 0.9556, 0.9516, 0.7157, 0.9596, 0.4313, 0.9596, 0.2223, 0.9661, 0.2223, 0.9661, 0.4313, 0.5037, 0.9556, 0.2609, 0.9556, 0.2765, 0.9401, 0.4881, 0.9401, 0.2609, 0.9556, 0.2609, 0.7157, 0.2765, 0.7311, 0.2765, 0.9401, 0.2609, 0.7157, 0.5037, 0.7157, 0.4881, 0.7311, 0.2765, 0.7311, 0.9943, 2.304e-08, 0.9943, 0.209, 0.8919, 0.1078, 0.8919, 0.1012, 0.9531, 0.2223, 0.9531, 0.4313, 0.9466, 0.4313, 0.9466, 0.2223, 0.9661, 0.4313, 0.9661, 0.2223, 0.9726, 0.2223, 0.9726, 0.4313, 0.9596, 0.2223, 0.9596, 0.4313, 0.9531, 0.4313, 0.9531, 0.2223, 0.0665, 0.9668, 0.05982, 0.9668, 0.05982, 0.8626, 0.0665, 0.8626, 0.9943, 0.209, 0.7828, 0.209, 0.8852, 0.1078, 0.8919, 0.1078, 0.7828, 0.209, 0.7828, 0.0, 0.8852, 0.1012, 0.8852, 0.1078, 0.7828, 0.0, 0.9943, 2.304e-08, 0.8919, 0.1012, 0.8852, 0.1012, 0.7894, 0.4103, 0.7828, 0.4103, 0.7828, 0.4037, 0.7894, 0.4037, 0.0665, 0.8626, 0.07319, 0.8626, 0.07319, 0.9668, 0.0665, 0.9668, 0.9467, 0.9137, 0.94, 0.9137, 0.94, 0.8094, 0.9467, 0.8094, 0.05982, 0.9668, 0.05314, 0.9668, 0.05314, 0.8626, 0.05982, 0.8626, 0.08505, 0.8163, 0.08505, 0.8626, 1.555e-08, 0.8626, 3.11e-08, 0.8163, 0.1759, 0.8163, 0.1759, 0.8626, 0.08505, 0.8626, 0.08505, 0.8163, 0.2745, 0.4446, 0.2745, 0.5286, 0.2609, 0.5286, 0.2609, 0.4313, 0.2745, 0.7023, 0.2609, 0.7157, 0.2609, 0.6183, 0.2745, 0.6183, 0.94, 0.833, 0.9265, 0.836, 0.9265, 0.8179, 0.94, 0.8094, 0.01349, 0.8892, 1.555e-08, 0.8862, 0.0, 0.8626, 0.01349, 0.871, 0.9265, 0.836, 0.8869, 0.836, 0.9265, 0.8179, 0.05314, 0.8892, 0.01349, 0.8892, 0.01349, 0.871, 0.8555, 0.3925, 0.8555, 0.2988, 0.9216, 0.2988, 0.9216, 0.3925, 0.8869, 0.836, 0.8869, 0.9078, 0.8869, 0.9078, 0.8869, 0.836, 0.0, 0.0, 0.0, 0.0, 0.0, 0.0, 0.0, 0.0, 0.05314, 0.961, 0.05314, 0.8892, 0.05314, 0.8892, 0.05314, 0.961, 0.8869, 0.836, 0.8869, 0.9078, 0.8869, 0.9078, 0.8869, 0.836, 0.9282, 0.209, 0.9282, 0.2988, 0.8555, 0.2988, 0.8555, 0.209, 0.05314, 0.961, 0.05314, 0.8892, 0.05314, 0.8892, 0.05314, 0.961, 0.0, 0.0, 0.0, 0.0, 0.0, 0.0, 0.0, 0.0, 0.8735, 0.8409, 0.829, 0.8409, 0.829, 0.8756, 0.8735, 0.8756, 0.8735, 0.9125, 0.829, 0.9125, 0.829, 0.9765, 0.8735, 0.9765, 0.8869, 1.0, 0.8141, 1.0, 0.8141, 0.7157, 0.8869, 0.7157, 0.8735, 0.7463, 0.829, 0.7463, 0.829, 0.8103, 0.8735, 0.8103, 0.829, 0.9125, 0.8735, 0.9125, 0.8735, 0.9125, 0.829, 0.9125, 0.8735, 0.7463, 0.8869, 0.7157, 0.8735, 0.8409, 0.8735, 0.8103, 0.8735, 0.8103, 0.829, 0.8103, 0.829, 0.8103, 0.8735, 0.8103, 0.9596, 0.7157, 0.9462, 0.685, 0.9462, 0.621, 0.9462, 0.5904, 0.9462, 0.5557, 0.9462, 0.5188, 0.9462, 0.4548, 0.9596, 0.4313, 0.9462, 0.5904, 0.9018, 0.5904, 0.9018, 0.5904, 0.9462, 0.5904, 0.9018, 0.4548, 0.9462, 0.4548, 0.9462, 0.4548, 0.9018, 0.4548, 0.9462, 0.621, 0.9462, 0.685, 0.9462, 0.685, 0.9462, 0.621, 0.829, 0.8756, 0.829, 0.8409, 0.829, 0.8409, 0.829, 0.8756, 0.8735, 0.8103, 0.829, 0.8103, 0.829, 0.7463, 0.8735, 0.7463, 0.8735, 0.9765, 0.829, 0.9765, 0.829, 0.9125, 0.8735, 0.9125, 0.8735, 0.8756, 0.829, 0.8756, 0.829, 0.8409, 0.8735, 0.8409, 0.8735, 0.7463, 0.8735, 0.8103, 0.8735, 0.8103, 0.8735, 0.7463, 0.8735, 0.8756, 0.829, 0.8756, 0.829, 0.8756, 0.8735, 0.8756, 0.829, 0.9765, 0.829, 0.9125, 0.829, 0.9125, 0.829, 0.9765, 0.829, 0.7463, 0.8735, 0.7463, 0.8735, 0.7463, 0.829, 0.7463, 0.829, 0.8409, 0.8735, 0.8409, 0.8735, 0.8409, 0.829, 0.8409, 0.8735, 0.8409, 0.8735, 0.8756, 0.8735, 0.8756, 0.8735, 0.8409, 0.8735, 0.9765, 0.829, 0.9765, 0.829, 0.9765, 0.8735, 0.9765, 0.829, 0.8103, 0.829, 0.7463, 0.829, 0.7463, 0.829, 0.8103, 0.8735, 0.9125, 0.8735, 0.9765, 0.8735, 0.9765, 0.8735, 0.9125, 0.9462, 0.4548, 0.9462, 0.5188, 0.9018, 0.5188, 0.9018, 0.4548, 0.9462, 0.5557, 0.9462, 0.5904, 0.9018, 0.5904, 0.9018, 0.5557, 0.9462, 0.621, 0.9462, 0.685, 0.9018, 0.685, 0.9018, 0.621, 0.9462, 0.685, 0.9018, 0.685, 0.9018, 0.685, 0.9462, 0.685, 0.9018, 0.5188, 0.9018, 0.4548, 0.9018, 0.4548, 0.9018, 0.5188, 0.9018, 0.5904, 0.9018, 0.5557, 0.9018, 0.5557, 0.9018, 0.5904, 0.9018, 0.685, 0.9018, 0.621, 0.9018, 0.621, 0.9018, 0.685, 0.9462, 0.5188, 0.9018, 0.5188, 0.9018, 0.5188, 0.9462, 0.5188, 0.9018, 0.5557, 0.9462, 0.5557, 0.9462, 0.5557, 0.9018, 0.5557, 0.9462, 0.5557, 0.9462, 0.5904, 0.9462, 0.5904, 0.9462, 0.5557, 0.9018, 0.621, 0.9462, 0.621, 0.9462, 0.621, 0.9018, 0.621, 0.9462, 0.4548, 0.9462, 0.5188, 0.9462, 0.5188, 0.9462, 0.4548, 0.0, 0.0, 0.0, 0.0, 0.0, 0.0, 0.0, 0.0, 0.0, 0.0, 0.0, 0.0, 0.0, 0.0, 0.0, 0.0, 0.0, 0.0, 0.0, 0.0, 0.0, 0.0, 0.0, 0.0, 0.0, 0.0, 0.0, 0.0, 0.0, 0.0, 0.0, 0.0, 0.0, 0.0, 0.0, 0.0, 0.0, 0.0, 0.0, 0.0, 0.0, 0.0, 0.0, 0.0, 0.0, 0.0, 0.0, 0.0, 0.0, 0.0, 0.0, 0.0, 0.0, 0.0, 0.0, 0.0, 0.0, 0.0, 0.0, 0.0, 0.0, 0.0, 0.0, 0.0, 0.0, 0.0, 0.0, 0.0, 0.0, 0.0, 0.0, 0.0, 0.0, 0.0, 0.0, 0.0, 0.0, 0.0, 0.0, 0.0, 0.0, 0.0, 0.0, 0.0, 0.0, 0.0, 0.0, 0.0, 0.0, 0.0, 0.0, 0.0, 0.0, 0.0, 0.0, 0.0, 0.0, 0.0, 0.0, 0.0, 0.0, 0.0, 0.0, 0.0, 0.0, 0.0, 0.0, 0.0, 0.0, 0.0, 0.0, 0.0, 0.0, 0.0, 0.0, 0.0, 0.0, 0.0, 0.0, 0.0, 0.0, 0.0, 0.0, 0.0, 0.0, 0.0, 0.0, 0.0, 0.0, 0.0, 0.0, 0.0, 0.0, 0.0, 0.0, 0.0, 0.0, 0.0, 0.0, 0.0, 0.0, 0.0, 0.0, 0.0, 0.0, 0.0, 0.0, 0.0, 0.0, 0.0, 0.0, 0.0, 0.0, 0.0, 0.0, 0.0, 0.0, 0.0, 0.0, 0.0, 0.0, 0.0, 0.0, 0.0, 0.0, 0.0, 0.0, 0.0, 0.0, 0.0, 0.0, 0.0, 0.0, 0.0, 0.0, 0.0, 0.0, 0.0, 0.0, 0.0, 0.0, 0.0, 0.0, 0.0, 0.0, 0.0, 0.0, 0.0, 0.0, 0.0, 0.0, 0.0, 0.0, 0.0, 0.0, 0.0, 0.0, 0.0, 0.0, 0.0])
me_plane.materials.append(mat_window_clean)
me_plane.materials.append(mat_roof_red)
me_plane.materials.append(mat_marble)
me_plane.materials.append(mat_black_01)
me_plane.materials.append(mat_door_01)
me_plane.materials.append(mat_grey_01)
me_plane.use_remesh_preserve_volume = False
me_plane.use_remesh_preserve_attributes = False
me_plane.use_mirror_vertex_groups = False
me_plane.update()
me_cube_024 = bpy.data.meshes.new('Cube.024')
me_cube_024.from_pydata([(-18.82, -24.34, -12.23), (-18.82, 22.68, -12.23), (-18.28, -24.34, -12.23), (-18.28, 22.68, -12.23), (-18.82, -24.34, -12.08), (-18.82, 22.68, -12.08), (-18.28, -24.34, -12.08), (-18.28, 22.68, -12.08), (-12.75, -24.34, -12.23), (-12.75, 22.68, -12.23), (-12.21, -24.34, -12.23), (-12.21, 22.68, -12.23), (-12.75, -24.34, -12.08), (-12.75, 22.68, -12.08), (-12.21, -24.34, -12.08), (-12.21, 22.68, -12.08), (-23.16, -33.48, -12.23), (-23.16, 13.54, -12.23), (-22.62, -33.48, -12.23), (-22.62, 13.54, -12.23), (-23.16, -33.48, -12.08), (-23.16, 13.54, -12.08), (-22.62, -33.48, -12.08), (-22.62, 13.54, -12.08), (-8.78, -33.48, -12.23), (-8.78, 13.54, -12.23), (-8.24, -33.48, -12.23), (-8.24, 13.54, -12.23), (-8.78, -33.48, -12.08), (-8.78, 13.54, -12.08), (-8.24, -33.48, -12.08), (-8.24, 13.54, -12.08), (-8.236, 0.1736, -12.23), (-22.8, 0.1736, -12.23), (-8.236, -1.826, -12.08), (-22.8, -1.826, -12.08), (-8.236, 0.1736, -12.08), (-22.8, 0.1736, -12.08), (-8.236, 9.62, -12.23), (-22.8, 9.62, -12.23), (-8.236, 7.62, -12.08), (-22.8, 7.62, -12.08), (-8.236, 9.62, -12.08), (-22.8, 9.62, -12.08), (-8.503, -3.47, -12.09), (-1.473, 9.641, -12.09), (-8.503, -3.47, -12.23), (-1.473, 9.641, -12.23), (-8.26, -5.257, -12.09), (-1.23, 7.855, -12.09), (-8.519, 7.581, -12.09), (-1.045, -1.557, -12.09), (-8.519, 7.581, -12.23), (-1.045, -1.557, -12.23), (-8.688, 5.682, -12.09), (-1.214, -3.456, -12.09), (-8.466, 7.755, -14.2), (-8.466, 7.755, -12.03), (-8.466, 9.755, -14.2), (-8.466, 9.755, -12.03), (-0.9855, 7.755, -14.2), (-0.9855, 7.755, -12.03), (-0.9855, 9.755, -14.2), (-0.9855, 9.755, -12.03), (-1.585, -37.28, -12.23), (-1.585, 9.336, -12.23), (-1.045, -37.28, -12.23), (-1.045, 9.336, -12.23), (-1.585, -37.28, -12.08), (-1.585, 9.336, -12.08), (-1.045, -37.28, -12.08), (-1.045, 9.336, -12.08), (-18.82, -24.34, -14.12), (-18.82, 22.68, -14.12), (-18.28, -24.34, -14.12), (-18.28, 22.68, -14.12), (-18.82, -24.34, -13.98), (-18.82, 22.68, -13.98), (-18.28, -24.34, -13.98), (-18.28, 22.68, -13.98), (-12.75, -24.34, -14.12), (-12.75, 22.68, -14.12), (-12.21, -24.34, -14.12), (-12.21, 22.68, -14.12), (-12.75, -24.34, -13.98), (-12.75, 22.68, -13.98), (-12.21, -24.34, -13.98), (-12.21, 22.68, -13.98), (-23.16, -33.48, -14.12), (-23.16, 13.54, -14.12), (-22.62, -33.48, -14.12), (-22.62, 13.54, -14.12), (-23.16, -33.48, -13.98), (-23.16, 13.54, -13.98), (-22.62, -33.48, -13.98), (-22.62, 13.54, -13.98), (-8.78, -33.48, -14.12), (-8.78, 13.54, -14.12), (-8.24, -33.48, -14.12), (-8.24, 13.54, -14.12), (-8.78, -33.48, -13.98), (-8.78, 13.54, -13.98), (-8.24, -33.48, -13.98), (-8.24, 13.54, -13.98), (-8.236, -1.826, -14.11), (-22.8, -1.826, -14.11), (-8.236, 0.1736, -14.11), (-22.8, 0.1736, -14.11), (-8.236, 0.1736, -13.97), (-22.8, 0.1736, -13.97), (-8.236, 7.62, -14.11), (-22.8, 7.62, -14.11), (-8.236, 9.62, -14.11), (-22.8, 9.62, -14.11), (-8.236, 9.62, -13.97), (-22.8, 9.62, -13.97), (-8.503, -3.47, -13.96), (-1.473, 9.641, -13.96), (-8.503, -3.47, -14.11), (-1.473, 9.641, -14.11), (-8.26, -5.257, -14.11), (-1.23, 7.855, -14.11), (-8.519, 7.581, -13.96), (-1.045, -1.557, -13.96), (-8.519, 7.581, -14.11), (-1.045, -1.557, -14.11), (-8.688, 5.682, -14.11), (-1.214, -3.456, -14.11), (-1.585, -37.28, -14.2), (-1.585, 9.336, -14.2), (-1.045, -37.28, -14.2), (-1.045, 9.336, -14.2), (-1.585, -37.28, -14.06), (-1.585, 9.336, -14.06), (-1.045, -37.28, -14.06), (-1.045, 9.336, -14.06), (-4.14, -33.48, 0.9638), (-4.14, 9.286, 0.9638), (-3.6, -33.48, 0.9638), (-3.6, 9.286, 0.9638), (-4.14, -33.48, 1.108), (-4.14, 9.286, 1.108), (-3.6, -33.48, 1.108), (-3.6, 9.286, 1.108), (-4.14, -33.48, -1.052), (-4.14, 9.286, -1.052), (-3.6, -33.48, -1.052), (-3.6, 9.286, -1.052), (-4.14, -33.48, -0.9075), (-4.14, 9.286, -0.9075), (-3.6, -33.48, -0.9075), (-3.6, 9.286, -0.9075), (-1.0, -1.0, -1.0), (-1.0, 1.0, -1.0), (-1.0, 1.0, 1.0), (1.0, -1.0, -1.0), (1.0, -1.0, 1.0), (1.0, 1.0, -1.0), (1.0, 1.0, 1.0), (-2.292, 2.147, -1.0), (-2.292, 4.147, -1.0), (-2.292, 4.147, 1.0), (-0.292, 2.147, -1.0), (-0.292, 2.147, 1.0), (-0.292, 4.147, -1.0), (-0.292, 4.147, 1.0), (-3.721, 5.452, -1.0), (-3.721, 5.452, 1.0), (-3.721, 7.452, -1.0), (-3.721, 7.452, 1.0), (-1.721, 5.452, -1.0), (-1.721, 5.452, 1.0), (-1.721, 7.452, -1.0), (-1.721, 7.452, 1.0), (-10.67, -33.48, 0.9638), (-10.67, 9.286, 0.9638), (-10.13, -33.48, 0.9638), (-10.13, 9.286, 0.9638), (-10.67, -33.48, 1.108), (-10.67, 9.286, 1.108), (-10.13, -33.48, 1.108), (-10.13, 9.286, 1.108), (-10.67, -33.48, -1.052), (-10.67, 9.286, -1.052), (-10.13, -33.48, -1.052), (-10.13, 9.286, -1.052), (-10.67, -33.48, -0.9075), (-10.67, 9.286, -0.9075), (-10.13, -33.48, -0.9075), (-10.13, 9.286, -0.9075), (-10.82, 8.707, 5.631), (-3.356, 8.707, 5.631), (-10.82, 10.71, 5.631), (-3.356, 10.71, 5.631), (-10.82, 8.707, -1.095), (-3.356, 8.707, -1.095), (-10.82, 10.71, -1.095), (-3.356, 10.71, -1.095), (-4.14, -33.48, 5.401), (-4.14, 9.286, 5.401), (-3.6, -33.48, 5.401), (-3.6, 9.286, 5.401), (-4.14, -33.48, 5.546), (-4.14, 9.286, 5.546), (-3.6, -33.48, 5.546), (-3.6, 9.286, 5.546), (-4.14, -33.48, 3.385), (-4.14, 9.286, 3.385), (-3.6, -33.48, 3.385), (-3.6, 9.286, 3.385), (-4.14, -33.48, 3.53), (-4.14, 9.286, 3.53), (-3.6, -33.48, 3.53), (-3.6, 9.286, 3.53), (-10.67, -33.48, 5.401), (-10.67, 9.286, 5.401), (-10.13, -33.48, 5.401), (-10.13, 9.286, 5.401), (-10.67, -33.48, 5.546), (-10.67, 9.286, 5.546), (-10.13, -33.48, 5.546), (-10.13, 9.286, 5.546), (-10.67, -33.48, 3.385), (-10.67, 9.286, 3.385), (-10.13, -33.48, 3.385), (-10.13, 9.286, 3.385), (-10.67, -33.48, 3.53), (-10.67, 9.286, 3.53), (-10.13, -33.48, 3.53), (-10.13, 9.286, 3.53), (-4.14, -3.47, 3.49), (-4.14, 9.641, 5.373), (-3.6, -3.47, 3.49), (-3.6, 9.641, 5.373), (-3.6, -5.257, 3.555), (-3.6, 7.855, 5.438), (-4.14, 7.581, 3.486), (-4.14, -1.557, 5.487), (-3.6, 7.581, 3.486), (-3.6, -1.557, 5.487), (-3.6, 5.682, 3.44), (-3.6, -3.456, 5.442), (-12.8, -0.9999, 5.464), (-12.8, -0.9999, 3.464), (-12.8, 1.0, 5.464), (-12.8, 1.0, 3.464), (-14.8, -0.9999, 5.464), (-14.8, -0.9999, 3.464), (-14.8, 1.0, 5.464), (-14.8, 1.0, 3.464), (-11.51, 2.147, 5.464), (-11.51, 2.147, 3.464), (-11.51, 4.147, 5.464), (-11.51, 4.147, 3.464), (-13.51, 2.147, 5.464), (-13.51, 2.147, 3.464), (-13.51, 4.147, 5.464), (-13.51, 4.147, 3.464), (-10.08, 5.452, 5.464), (-10.08, 5.452, 3.464), (-10.08, 7.452, 5.464), (-10.08, 7.452, 3.464), (-12.08, 5.452, 5.464), (-12.08, 5.452, 3.464), (-12.08, 7.452, 5.464), (-12.08, 7.452, 3.464)], [], [(0, 1, 3, 2), (2, 3, 7, 6), (6, 7, 5, 4), (4, 5, 1, 0), (7, 3, 1, 5), (8, 9, 11, 10), (10, 11, 15, 14), (14, 15, 13, 12), (12, 13, 9, 8), (15, 11, 9, 13), (16, 17, 19, 18), (18, 19, 23, 22), (22, 23, 21, 20), (20, 21, 17, 16), (23, 19, 17, 21), (24, 25, 27, 26), (26, 27, 31, 30), (30, 31, 29, 28), (28, 29, 25, 24), (31, 27, 25, 29), (32, 33, 37, 36), (36, 37, 35, 34), (38, 39, 43, 42), (42, 43, 41, 40), (44, 45, 47, 46), (48, 49, 45, 44), (50, 51, 53, 52), (54, 55, 51, 50), (56, 57, 59, 58), (58, 59, 63, 62), (62, 63, 61, 60), (58, 62, 60, 56), (63, 59, 57, 61), (64, 65, 67, 66), (66, 67, 71, 70), (70, 71, 69, 68), (68, 69, 65, 64), (72, 73, 75, 74), (74, 75, 79, 78), (78, 79, 77, 76), (76, 77, 73, 72), (79, 75, 73, 77), (80, 81, 83, 82), (82, 83, 87, 86), (86, 87, 85, 84), (84, 85, 81, 80), (87, 83, 81, 85), (88, 89, 91, 90), (90, 91, 95, 94), (94, 95, 93, 92), (92, 93, 89, 88), (95, 91, 89, 93), (96, 97, 99, 98), (98, 99, 103, 102), (102, 103, 101, 100), (100, 101, 97, 96), (103, 99, 97, 101), (104, 105, 107, 106), (106, 107, 109, 108), (110, 111, 113, 112), (112, 113, 115, 114), (116, 117, 119, 118), (118, 119, 121, 120), (122, 123, 125, 124), (124, 125, 127, 126), (128, 129, 131, 130), (130, 131, 135, 134), (134, 135, 133, 132), (132, 133, 129, 128), (136, 137, 139, 138), (138, 139, 143, 142), (142, 143, 141, 140), (140, 141, 137, 136), (144, 145, 147, 146), (146, 147, 151, 150), (150, 151, 149, 148), (148, 149, 145, 144), (153, 154, 158, 157), (157, 158, 156, 155), (153, 157, 155, 152), (160, 161, 165, 164), (164, 165, 163, 162), (160, 164, 162, 159), (168, 169, 173, 172), (172, 173, 171, 170), (168, 172, 170, 166), (173, 169, 167, 171), (174, 175, 177, 176), (176, 177, 181, 180), (180, 181, 179, 178), (178, 179, 175, 174), (182, 183, 185, 184), (184, 185, 189, 188), (188, 189, 187, 186), (186, 187, 183, 182), (190, 191, 193, 192), (192, 193, 197, 196), (196, 197, 195, 194), (192, 196, 194, 190), (197, 193, 191, 195), (198, 199, 201, 200), (200, 201, 205, 204), (204, 205, 203, 202), (202, 203, 199, 198), (206, 207, 209, 208), (208, 209, 213, 212), (212, 213, 211, 210), (210, 211, 207, 206), (214, 215, 217, 216), (216, 217, 221, 220), (220, 221, 219, 218), (218, 219, 215, 214), (222, 223, 225, 224), (224, 225, 229, 228), (228, 229, 227, 226), (226, 227, 223, 222), (230, 231, 233, 232), (232, 233, 235, 234), (236, 237, 239, 238), (238, 239, 241, 240), (244, 245, 249, 248), (248, 249, 247, 246), (244, 248, 246, 242), (249, 245, 243, 247), (252, 253, 257, 256), (256, 257, 255, 254), (252, 256, 254, 250), (257, 253, 251, 255), (260, 261, 265, 264), (264, 265, 263, 262), (260, 264, 262, 258), (265, 261, 259, 263)])
me_cube_024.materials.append(mat_grey_02)
me_cube_024.use_remesh_preserve_volume = False
me_cube_024.use_remesh_preserve_attributes = False
me_cube_024.use_mirror_vertex_groups = False
me_cube_024.update()
me_cylinder_001 = bpy.data.meshes.new('Cylinder.001')
me_cylinder_001.from_pydata([(9.842, 1.933, -3.659), (5.975, 1.933, -3.659), (9.842, 0.9667, -1.984), (5.975, 0.9667, -1.984), (9.842, -0.9667, -1.984), (5.975, -0.9667, -1.984), (9.842, -1.933, -3.659), (5.975, -1.933, -3.659), (9.842, -0.9667, -5.333), (5.975, -0.9667, -5.333), (9.842, 0.9667, -5.333), (5.975, 0.9667, -5.333), (-2.923, -2.99, -9.848), (-2.923, 2.63, -9.848), (9.548, -2.99, -9.848), (9.548, 2.63, -9.848), (-2.923, -2.99, -0.5996), (-2.923, 2.63, -0.5996), (9.548, -2.99, -0.5996), (9.548, 2.63, -0.5996), (4.451, 2.63, -8.707), (8.371, 2.63, -8.707), (8.371, 2.63, -1.741), (4.451, 2.63, -1.741), (4.451, 3.587, -8.707), (8.371, 3.587, -8.707), (8.371, 3.587, -1.741), (4.451, 3.587, -1.741), (0.0, 1.0, -1.0), (-1.418e-08, 0.9459, 1.324), (0.866, 0.5, -1.0), (0.866, 0.4729, 1.162), (0.866, -0.5, -1.0), (0.866, -0.4729, 0.8378), (-8.742e-08, -1.0, -1.0), (-7.324e-08, -0.9459, 0.6755), (-0.866, -0.5, -1.0), (-0.866, -0.4729, 0.8378), (-0.866, 0.5, -1.0), (-0.866, 0.4729, 1.162), (0.866, -0.6768, 2.951), (-5.677e-08, -0.2863, 3.263), (0.866, -1.458, 2.327), (-8.961e-08, -1.849, 2.015), (-0.866, -1.458, 2.327), (-0.866, -0.6768, 2.951), (0.866, -2.456, 3.827), (-1.218e-07, -2.2, 4.256), (0.866, -2.968, 2.968), (-1.341e-07, -3.224, 2.538), (-0.866, -2.968, 2.968), (-0.866, -2.456, 3.827), (0.866, 0.08548, 2.057), (0.866, -0.778, 1.582), (-0.866, -0.778, 1.582), (-0.866, 0.08548, 2.057), (-3.547e-08, 0.5172, 2.294), (-8.142e-08, -1.21, 1.345)], [], [(0, 1, 3, 2), (2, 3, 5, 4), (4, 5, 7, 6), (6, 7, 9, 8), (8, 9, 11, 10), (10, 11, 1, 0), (0, 2, 4, 6, 8, 10), (12, 13, 15, 14), (14, 15, 19, 18), (18, 19, 17, 16), (16, 17, 13, 12), (13, 17, 23, 20), (23, 22, 26, 27), (19, 15, 21, 22), (17, 19, 22, 23), (15, 13, 20, 21), (26, 25, 24, 27), (21, 20, 24, 25), (20, 23, 27, 24), (22, 21, 25, 26), (28, 29, 31, 30), (30, 31, 33, 32), (32, 33, 35, 34), (34, 35, 37, 36), (53, 52, 40, 42), (36, 37, 39, 38), (38, 39, 29, 28), (43, 42, 48, 49), (55, 54, 44, 45), (52, 56, 41, 40), (57, 53, 42, 43), (56, 55, 45, 41), (54, 57, 43, 44), (40, 41, 47, 46), (41, 45, 51, 47), (44, 43, 49, 50), (42, 40, 46, 48), (45, 44, 50, 51), (37, 35, 57, 54), (29, 39, 55, 56), (35, 33, 53, 57), (31, 29, 56, 52), (39, 37, 54, 55), (33, 31, 52, 53)])
me_cylinder_001.materials.append(mat_grey_03)
me_cylinder_001.use_remesh_preserve_volume = False
me_cylinder_001.use_remesh_preserve_attributes = False
me_cylinder_001.use_mirror_vertex_groups = False
me_cylinder_001.update()

# ---- objects
ob_plane = bpy.data.objects.new('Plane', me_plane_001)
ob_vents = bpy.data.objects.new('vents', me_cube_008)
ob_building = bpy.data.objects.new('building', me_plane)
ob_catwalk = bpy.data.objects.new('catwalk', me_cube_024)
ob_aircon = bpy.data.objects.new('aircon', me_cylinder_001)

# ---- transforms, parenting, visibility, modifiers, constraints
ob_plane.location = (0.0, 0.0, 0.0)
ob_plane.scale = (2.0, 2.0, 2.0)
ob_plane.lineart.crease_threshold = 0.0
ob_vents.location = (0.5686, 0.239, 4.719)
ob_vents.scale = (0.06852, 0.06852, 0.06852)
ob_vents.lineart.crease_threshold = 0.0
ob_building.location = (0.0, 0.0, 0.0)
ob_building.scale = (1.12, 1.12, 1.12)
ob_building.lineart.crease_threshold = 0.0
ob_catwalk.location = (0.4046, 0.2099, 4.636)
ob_catwalk.rotation_euler = (1.571, -0.0, 1.571)
ob_catwalk.scale = (0.02263, 0.00611, 0.08447)
ob_catwalk.lineart.crease_threshold = 0.0
ob_aircon.location = (0.127, 0.4432, 4.642)
ob_aircon.rotation_euler = (1.571, -0.0, 1.571)
ob_aircon.scale = (0.01768, 0.01768, 0.01768)
ob_aircon.lineart.crease_threshold = 0.0

# ---- collection membership
col_collection_1.objects.link(ob_plane)
col_collection_1.objects.link(ob_vents)
col_collection_1.objects.link(ob_building)
col_collection_1.objects.link(ob_catwalk)
col_collection_1.objects.link(ob_aircon)

# ---- scene / render settings (as saved in the file)
scene.frame_start = 1; scene.frame_end = 250; scene.frame_set(0)
scene.render.engine = 'BLENDER_EEVEE_NEXT'
scene.render.resolution_percentage = 50
scene.render.dither_intensity = 0.0
scene.cycles.use_denoising = False
scene.cycles.samples = 128
scene.cycles.sampling_pattern = 'TABULATED_SOBOL'
scene.cycles.light_sampling_threshold = 0.0
scene.cycles.use_adaptive_sampling = False
scene.cycles.use_light_tree = False
scene.cycles.blur_glossy = 0.0
scene.cycles.sample_clamp_indirect = 0.0
scene.view_settings.view_transform = 'Standard'
bpy.context.view_layer.update()

# ---- added for rendering (the .blend has no active camera and no usable light): camera, sun
cam_auto = bpy.data.cameras.new('AutoCamera')
cam_auto.lens = 50.0
cam_auto.sensor_width = 36.0
cam_auto.clip_end = 1000.0
ob_auto_camera = bpy.data.objects.new('AutoCamera', cam_auto)
scene.collection.objects.link(ob_auto_camera)
ob_auto_camera.location = (7.43821, -8.92585, 8.60676)
ob_auto_camera.rotation_euler = (1.09748, -7.21219e-08, 0.694738)
scene.camera = ob_auto_camera
light_auto_sun = bpy.data.lights.new('AutoSun', 'SUN')
light_auto_sun.energy = 3.0
light_auto_sun.angle = 0.0523599
ob_auto_sun = bpy.data.objects.new('AutoSun', light_auto_sun)
scene.collection.objects.link(ob_auto_sun)
ob_auto_sun.rotation_euler = (0.872665, 0.174533, 0.523599)
bpy.context.view_layer.update()
